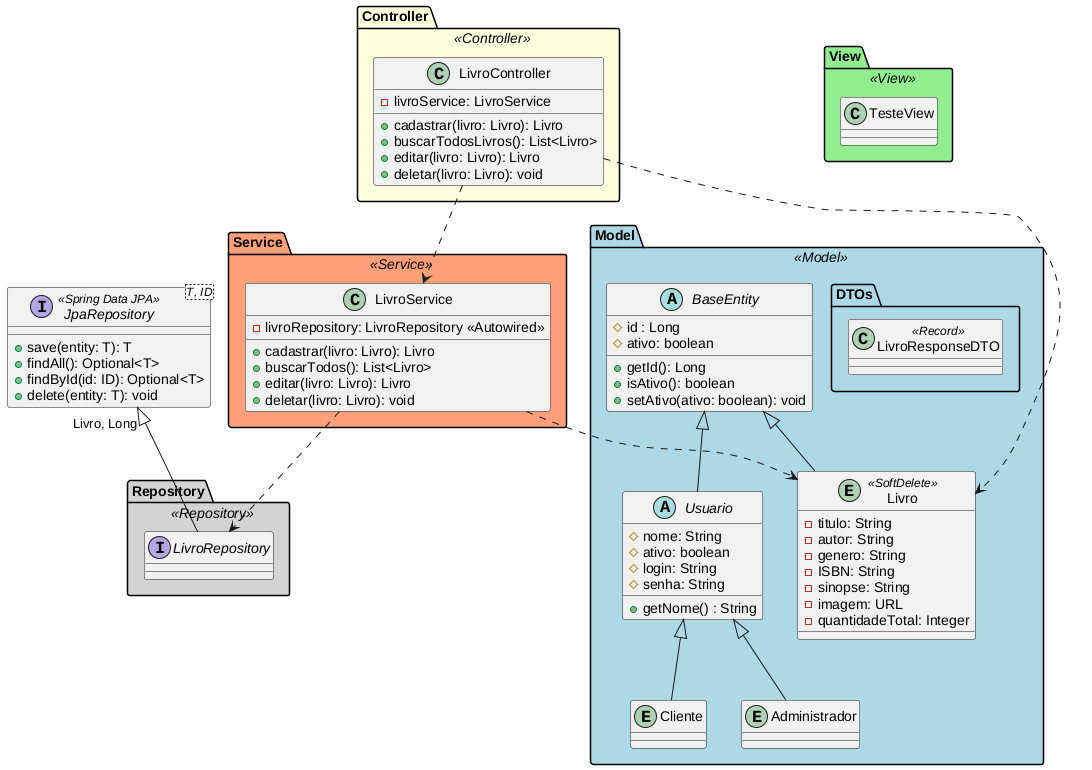

The diagram above was rendered by PlantUML. Its source (embedded in the PNG):
@startuml

skinparam package {
    BackgroundColor<<Model>> LightBlue
    BackgroundColor<<View>> LightGreen
    BackgroundColor<<Controller>> LightYellow
    BackgroundColor<<Service>> LightSalmon
    BackgroundColor<<Repository>> LightGray
}

interface JpaRepository<T, ID> <<Spring Data JPA>> {
    + save(entity: T): T
    + findAll(): Optional<T>
    + findById(id: ID): Optional<T>
    + delete(entity: T): void
}

package "Model" <<Model>> {
    package "DTOs" {
        class LivroResponseDTO <<Record>> {

        }
    }

    abstract class BaseEntity {
        # id : Long
        # ativo: boolean
        + getId(): Long
        + isAtivo(): boolean
        + setAtivo(ativo: boolean): void
    }

    abstract class Usuario {
        # nome: String
        # ativo: boolean
        # login: String
        # senha: String
        + getNome() : String
    }

    entity Cliente {
    }

    entity Administrador {
    }

    entity Livro <<SoftDelete>> {
        - titulo: String
        - autor: String
        - genero: String
        - ISBN: String
        - sinopse: String
        - imagem: URL
        - quantidadeTotal: Integer
    }
}

package "View" <<View>> {
    class TesteView {

    }
}

package "Controller" <<Controller>> {
    class LivroController {
        - livroService: LivroService

        + cadastrar(livro: Livro): Livro
        + buscarTodosLivros(): List<Livro>
        + editar(livro: Livro): Livro
        + deletar(livro: Livro): void
    }
}

package "Service" <<Service>> {
    class LivroService {
        - livroRepository: LivroRepository <<Autowired>>

        + cadastrar(livro: Livro): Livro
        + buscarTodos(): List<Livro>
        ' + buscar(id: Long): Livro
        + editar(livro: Livro): Livro
        + deletar(livro: Livro): void
    }
}

package "Repository" <<Repository>> {
    interface LivroRepository {}
}

BaseEntity <|-- Usuario
BaseEntity <|-- Livro

Usuario <|-- Administrador
Usuario <|-- Cliente

LivroController ..> Livro
LivroController ..> LivroService
LivroService ..> Livro
LivroService ..> LivroRepository
JpaRepository "Livro, Long" <|-- LivroRepository

@enduml